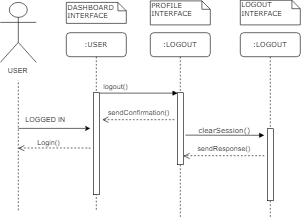

The diagram above was exported from draw.io. Its source (the exported page's mxGraphModel, read from the mxfile embedded in the PNG):
<mxGraphModel dx="1200" dy="621" grid="1" gridSize="10" guides="1" tooltips="1" connect="1" arrows="1" fold="1" page="1" pageScale="1" pageWidth="1100" pageHeight="850" background="#ffffff" math="0" shadow="0">
  <root>
    <mxCell id="0" />
    <mxCell id="1" parent="0" />
    <mxCell id="jKw9DpxCo0FusSN2c6HO-140" value=":LOGOUT" style="shape=umlLifeline;perimeter=lifelinePerimeter;whiteSpace=wrap;html=1;container=1;collapsible=0;recursiveResize=0;outlineConnect=0;rounded=1;shadow=0;comic=0;labelBackgroundColor=none;strokeColor=#000000;strokeWidth=1;fillColor=#FFFFFF;fontFamily=Verdana;fontSize=12;fontColor=#000000;align=center;" vertex="1" parent="1">
      <mxGeometry x="250" y="54" width="100" height="307" as="geometry" />
    </mxCell>
    <mxCell id="jKw9DpxCo0FusSN2c6HO-141" value="" style="html=1;points=[];perimeter=orthogonalPerimeter;rounded=0;shadow=0;comic=0;labelBackgroundColor=none;strokeColor=#000000;strokeWidth=1;fillColor=#FFFFFF;fontFamily=Verdana;fontSize=12;fontColor=#000000;align=center;" vertex="1" parent="jKw9DpxCo0FusSN2c6HO-140">
      <mxGeometry x="45" y="100" width="10" height="120" as="geometry" />
    </mxCell>
    <mxCell id="jKw9DpxCo0FusSN2c6HO-146" value=":USER" style="shape=umlLifeline;perimeter=lifelinePerimeter;whiteSpace=wrap;html=1;container=1;collapsible=0;recursiveResize=0;outlineConnect=0;rounded=1;shadow=0;comic=0;labelBackgroundColor=none;strokeColor=#000000;strokeWidth=1;fillColor=#FFFFFF;fontFamily=Verdana;fontSize=12;fontColor=#000000;align=center;" vertex="1" parent="1">
      <mxGeometry x="110" y="54" width="100" height="297" as="geometry" />
    </mxCell>
    <mxCell id="jKw9DpxCo0FusSN2c6HO-147" value="" style="html=1;points=[];perimeter=orthogonalPerimeter;rounded=0;shadow=0;comic=0;labelBackgroundColor=none;strokeColor=#000000;strokeWidth=1;fillColor=#FFFFFF;fontFamily=Verdana;fontSize=12;fontColor=#000000;align=center;" vertex="1" parent="jKw9DpxCo0FusSN2c6HO-146">
      <mxGeometry x="45" y="100" width="10" height="170" as="geometry" />
    </mxCell>
    <mxCell id="jKw9DpxCo0FusSN2c6HO-148" value="" style="html=1;verticalAlign=bottom;endArrow=block;entryX=0;entryY=0;labelBackgroundColor=none;fontFamily=Verdana;fontSize=12;edgeStyle=elbowEdgeStyle;elbow=vertical;" edge="1" parent="1" source="jKw9DpxCo0FusSN2c6HO-147" target="jKw9DpxCo0FusSN2c6HO-141">
      <mxGeometry relative="1" as="geometry">
        <mxPoint x="230" y="163.5" as="sourcePoint" />
      </mxGeometry>
    </mxCell>
    <mxCell id="jKw9DpxCo0FusSN2c6HO-149" value="DASHBOARD&lt;br&gt;INTERFACE&lt;br&gt;" style="shape=note;whiteSpace=wrap;html=1;size=14;verticalAlign=top;align=left;spacingTop=-6;rounded=0;shadow=0;comic=0;labelBackgroundColor=none;strokeColor=#000000;strokeWidth=1;fillColor=#FFFFFF;fontFamily=Verdana;fontSize=12;fontColor=#000000;" vertex="1" parent="1">
      <mxGeometry x="110" y="3.5" width="100" height="35" as="geometry" />
    </mxCell>
    <mxCell id="jKw9DpxCo0FusSN2c6HO-150" value="PROFILE&lt;br&gt;INTERFACE&lt;br&gt;" style="shape=note;whiteSpace=wrap;html=1;size=14;verticalAlign=top;align=left;spacingTop=-6;rounded=0;shadow=0;comic=0;labelBackgroundColor=none;strokeColor=#000000;strokeWidth=1;fillColor=#FFFFFF;fontFamily=Verdana;fontSize=12;fontColor=#000000;" vertex="1" parent="1">
      <mxGeometry x="250" y="1" width="100" height="40" as="geometry" />
    </mxCell>
    <mxCell id="jKw9DpxCo0FusSN2c6HO-153" value="logout()" style="text;html=1;resizable=0;points=[];autosize=1;align=left;verticalAlign=top;spacingTop=-4;" vertex="1" parent="1">
      <mxGeometry x="170" y="133.5" width="60" height="20" as="geometry" />
    </mxCell>
    <mxCell id="jKw9DpxCo0FusSN2c6HO-154" value="LOGOUT&amp;nbsp;&lt;br&gt;INTERFACE&lt;br&gt;" style="shape=note;whiteSpace=wrap;html=1;size=14;verticalAlign=top;align=left;spacingTop=-6;rounded=0;shadow=0;comic=0;labelBackgroundColor=none;strokeColor=#000000;strokeWidth=1;fillColor=#FFFFFF;fontFamily=Verdana;fontSize=12;fontColor=#000000;" vertex="1" parent="1">
      <mxGeometry x="400" width="100" height="41" as="geometry" />
    </mxCell>
    <mxCell id="jKw9DpxCo0FusSN2c6HO-155" value=":LOGOUT" style="shape=umlLifeline;perimeter=lifelinePerimeter;whiteSpace=wrap;html=1;container=1;collapsible=0;recursiveResize=0;outlineConnect=0;rounded=1;shadow=0;comic=0;labelBackgroundColor=none;strokeColor=#000000;strokeWidth=1;fillColor=#FFFFFF;fontFamily=Verdana;fontSize=12;fontColor=#000000;align=center;" vertex="1" parent="1">
      <mxGeometry x="400" y="54" width="100" height="307" as="geometry" />
    </mxCell>
    <mxCell id="jKw9DpxCo0FusSN2c6HO-156" value="" style="html=1;points=[];perimeter=orthogonalPerimeter;rounded=0;shadow=0;comic=0;labelBackgroundColor=none;strokeColor=#000000;strokeWidth=1;fillColor=#FFFFFF;fontFamily=Verdana;fontSize=12;fontColor=#000000;align=center;" vertex="1" parent="jKw9DpxCo0FusSN2c6HO-155">
      <mxGeometry x="45" y="160" width="10" height="120" as="geometry" />
    </mxCell>
    <mxCell id="jKw9DpxCo0FusSN2c6HO-157" value="USER" style="shape=umlActor;verticalLabelPosition=bottom;labelBackgroundColor=#ffffff;verticalAlign=top;html=1;outlineConnect=0;" vertex="1" parent="1">
      <mxGeometry y="3.5" width="60" height="100" as="geometry" />
    </mxCell>
    <mxCell id="jKw9DpxCo0FusSN2c6HO-158" value="" style="endArrow=none;dashed=1;html=1;" edge="1" parent="1">
      <mxGeometry width="50" height="50" relative="1" as="geometry">
        <mxPoint x="30" y="350" as="sourcePoint" />
        <mxPoint x="30" y="133.5" as="targetPoint" />
      </mxGeometry>
    </mxCell>
    <mxCell id="jKw9DpxCo0FusSN2c6HO-159" value="" style="endArrow=classic;html=1;" edge="1" parent="1">
      <mxGeometry width="50" height="50" relative="1" as="geometry">
        <mxPoint x="30" y="213.5" as="sourcePoint" />
        <mxPoint x="150" y="213.5" as="targetPoint" />
      </mxGeometry>
    </mxCell>
    <mxCell id="jKw9DpxCo0FusSN2c6HO-160" value="LOGGED IN" style="text;html=1;resizable=0;points=[];autosize=1;align=left;verticalAlign=top;spacingTop=-4;" vertex="1" parent="1">
      <mxGeometry x="40" y="189.5" width="80" height="20" as="geometry" />
    </mxCell>
    <mxCell id="jKw9DpxCo0FusSN2c6HO-161" value="" style="html=1;verticalAlign=bottom;endArrow=open;dashed=1;endSize=8;labelBackgroundColor=none;fontFamily=Verdana;fontSize=12;edgeStyle=elbowEdgeStyle;elbow=vertical;" edge="1" parent="1">
      <mxGeometry x="0.3203" y="-12" relative="1" as="geometry">
        <mxPoint x="170" y="199" as="targetPoint" />
        <Array as="points" />
        <mxPoint x="290" y="199" as="sourcePoint" />
        <mxPoint as="offset" />
      </mxGeometry>
    </mxCell>
    <mxCell id="jKw9DpxCo0FusSN2c6HO-164" value="clearSession()" style="html=1;verticalAlign=bottom;endArrow=block;labelBackgroundColor=none;fontFamily=Verdana;fontSize=12;exitX=1.357;exitY=0.593;exitDx=0;exitDy=0;exitPerimeter=0;" edge="1" parent="1" source="jKw9DpxCo0FusSN2c6HO-141">
      <mxGeometry relative="1" as="geometry">
        <mxPoint x="199.5" y="413.92857142857156" as="sourcePoint" />
        <mxPoint x="440" y="225" as="targetPoint" />
      </mxGeometry>
    </mxCell>
    <mxCell id="jKw9DpxCo0FusSN2c6HO-165" value="" style="html=1;verticalAlign=bottom;endArrow=open;dashed=1;endSize=8;labelBackgroundColor=none;fontFamily=Verdana;fontSize=12;edgeStyle=elbowEdgeStyle;elbow=vertical;" edge="1" parent="1">
      <mxGeometry x="0.3203" y="-12" relative="1" as="geometry">
        <mxPoint x="30" y="246.5" as="targetPoint" />
        <Array as="points" />
        <mxPoint x="150" y="247" as="sourcePoint" />
        <mxPoint as="offset" />
      </mxGeometry>
    </mxCell>
    <mxCell id="jKw9DpxCo0FusSN2c6HO-170" value="" style="html=1;verticalAlign=bottom;endArrow=open;dashed=1;endSize=8;labelBackgroundColor=none;fontFamily=Verdana;fontSize=12;edgeStyle=elbowEdgeStyle;elbow=vertical;" edge="1" parent="1">
      <mxGeometry x="0.3203" y="-12" relative="1" as="geometry">
        <mxPoint x="305.5" y="259.5" as="targetPoint" />
        <Array as="points" />
        <mxPoint x="440" y="259" as="sourcePoint" />
        <mxPoint as="offset" />
      </mxGeometry>
    </mxCell>
    <mxCell id="jKw9DpxCo0FusSN2c6HO-171" value="sendResponse()" style="text;html=1;resizable=0;points=[];autosize=1;align=left;verticalAlign=top;spacingTop=-4;" vertex="1" parent="1">
      <mxGeometry x="327" y="237" width="100" height="20" as="geometry" />
    </mxCell>
    <mxCell id="jKw9DpxCo0FusSN2c6HO-179" value="sendConfirmation()" style="text;html=1;resizable=0;points=[];autosize=1;align=left;verticalAlign=top;spacingTop=-4;" vertex="1" parent="1">
      <mxGeometry x="178" y="178" width="120" height="20" as="geometry" />
    </mxCell>
    <mxCell id="jKw9DpxCo0FusSN2c6HO-180" value="Login()" style="text;html=1;resizable=0;points=[];autosize=1;align=left;verticalAlign=top;spacingTop=-4;" vertex="1" parent="1">
      <mxGeometry x="60" y="227" width="50" height="20" as="geometry" />
    </mxCell>
  </root>
</mxGraphModel>